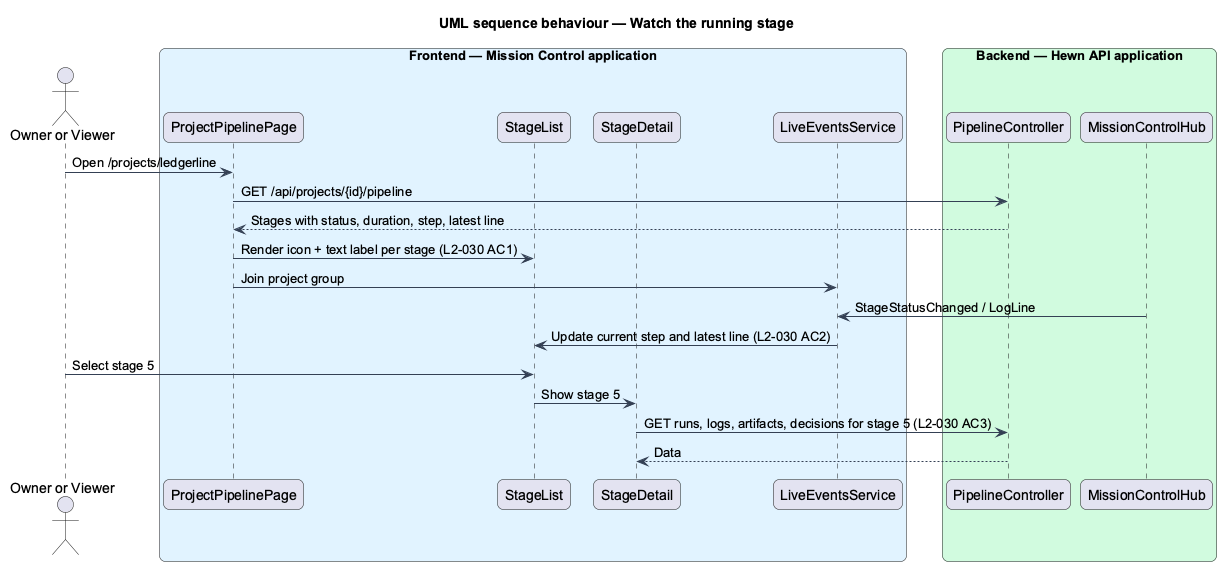

The diagram above was rendered by PlantUML. Its source (embedded in the PNG):
@startuml
title UML sequence behaviour — Watch the running stage
skinparam backgroundColor #FFFFFF
skinparam shadowing false
skinparam roundcorner 12
skinparam defaultFontName Arial
skinparam ArrowColor #344054
skinparam rectangle {
  BorderColor #344054
  FontColor #101828
}
skinparam package {
  BorderColor #667085
  FontColor #101828
  BackgroundColor #F9FAFB
}
skinparam sequenceMessageAlign left
actor "Owner or Viewer" as user
box "Frontend — Mission Control application" #E0F2FE
  participant "ProjectPipelinePage" as page
  participant "StageList" as list
  participant "StageDetail" as detail
  participant "LiveEventsService" as live
end box
box "Backend — Hewn API application" #D1FADF
  participant "PipelineController" as ctrl
  participant "MissionControlHub" as hub
end box
user -> page : Open /projects/ledgerline
page -> ctrl : GET /api/projects/{id}/pipeline
ctrl --> page : Stages with status, duration, step, latest line
page -> list : Render icon + text label per stage (L2-030 AC1)
page -> live : Join project group
hub -> live : StageStatusChanged / LogLine
live -> list : Update current step and latest line (L2-030 AC2)
user -> list : Select stage 5
list -> detail : Show stage 5
detail -> ctrl : GET runs, logs, artifacts, decisions for stage 5 (L2-030 AC3)
ctrl --> detail : Data
@enduml